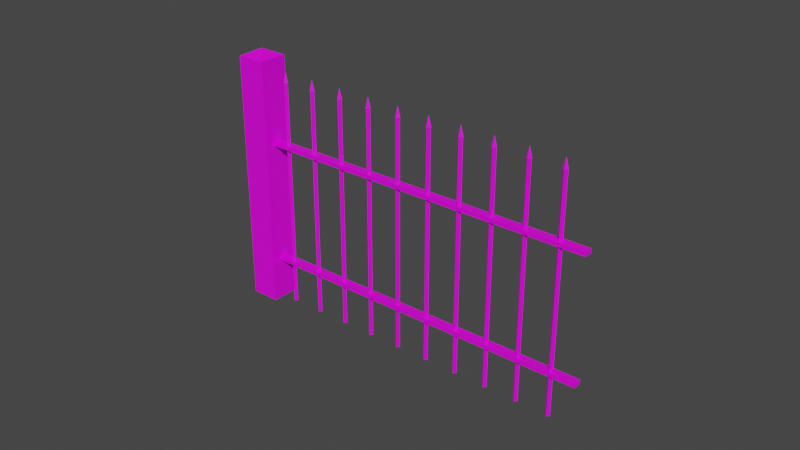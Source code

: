 # Source: P_ot_Cmentarz.blend  (saved by Blender 2.83.19; exported with 4.5.12 LTS)
import bpy
from mathutils import Matrix  # noqa: F401  (used for matrix-valued properties, if any)

bpy.ops.wm.read_factory_settings(use_empty=True)
scene = bpy.context.scene
scene.name = 'Scene'

# ---- collections
col_collection = bpy.data.collections.new('Collection'); scene.collection.children.link(col_collection)

# ---- images (referenced by path relative to the original .blend; pixels are not part of the script)
import os
ASSET_DIR = os.environ.get("B2B_ASSET_DIR", "")  # directory of the original .blend (textures are referenced by path, not embedded)
HERE = os.path.dirname(os.path.abspath(__file__))  # packed textures are extracted next to this script under _unpacked/

def load_image(name, relpath, width, height, colorspace="sRGB"):
    """Load a texture the original file referenced (path relative to the .blend, or extracted next to this script)."""
    p = next((c for c in (os.path.join(HERE, relpath), os.path.join(ASSET_DIR, relpath)) if relpath and os.path.exists(c)), "")
    if p:
        img = bpy.data.images.load(p, check_existing=True)
        img.name = name
    else:  # same state as the original file: an image datablock whose file is absent (Cycles renders it pink)
        img = bpy.data.images.new(name, width, height)
        img.source = "FILE"
        img.filepath = "//" + (relpath or name)
    img.colorspace_settings.name = colorspace
    return img
img_p_ot_cmentarz_png = load_image('Płot_Cmentarz.png', 'Płot_Cmentarz.png', 1024, 1024, 'sRGB')

# ---- materials (node trees are filled in below, after node groups)
mat_material = bpy.data.materials.new('Material')
mat_material.alpha_threshold = 0.0
mat_material.use_transparent_shadow = False
mat_material.line_color = (0.0, 0.0, 0.0, 1.0)

# ---- material node trees
mat_material.use_nodes = True; mat_material.node_tree.nodes.clear()
_N = mat_material.node_tree.nodes; _L = mat_material.node_tree.links
n0 = _N.new('ShaderNodeOutputMaterial'); n0.name = 'Material Output'; n0.location = (300, 300)
n1 = _N.new('ShaderNodeBsdfPrincipled'); n1.name = 'Principled BSDF'; n1.location = (10, 300)
n1.distribution = 'GGX'
n1.subsurface_method = 'BURLEY'
n1.inputs[2].default_value = 0.4
n1.inputs[3].default_value = 1.45
n1.inputs[27].default_value = (0.0, 0.0, 0.0, 1.0)
n1.inputs[28].default_value = 1.0
n2 = _N.new('ShaderNodeTexImage'); n2.name = 'Image Texture'; n2.location = (-414, 207)
n2.image = img_p_ot_cmentarz_png
_L.new(n1.outputs[0], n0.inputs[0])
_L.new(n2.outputs[0], n1.inputs[0])
n0.is_active_output = True

# ---- world
world_world = bpy.data.worlds.new('World'); scene.world = world_world
world_world.use_nodes = True; world_world.node_tree.nodes.clear()
_N = world_world.node_tree.nodes; _L = world_world.node_tree.links
n0 = _N.new('ShaderNodeOutputWorld'); n0.name = 'World Output'; n0.location = (300, 300)
n1 = _N.new('ShaderNodeBackground'); n1.name = 'Background'; n1.location = (10, 300)
n1.inputs[0].default_value = (0.05088, 0.05088, 0.05088, 1.0)
_L.new(n1.outputs[0], n0.inputs[0])
n0.is_active_output = True
world_world.color = (0.05088, 0.05088, 0.05088)
world_world.use_sun_shadow = False
world_world.sun_shadow_jitter_overblur = 0.0

# ---- meshes
me_plane = bpy.data.meshes.new('Plane')
me_plane.from_pydata([(-0.0125, -0.0125, 0.0), (0.0125, -0.0125, 0.0), (-0.0125, 0.0125, 0.0), (0.0125, 0.0125, 0.0), (-0.0125, -0.0125, 1.65), (0.0125, -0.0125, 1.65), (-0.0125, 0.0125, 1.65), (0.0125, 0.0125, 1.65), (-0.015, -0.015, 1.655), (0.015, -0.015, 1.655), (-0.015, 0.015, 1.655), (0.015, 0.015, 1.655), (-0.1108, -0.06848, 1.185), (-0.06848, -0.1108, 1.185), (0.0, 0.0, 1.73), (-0.1108, -0.06848, 1.215), (-0.06848, -0.1108, 1.215), (-0.06848, -0.1108, 0.3), (-0.1108, -0.06848, 0.3), (-0.06848, -0.1108, 0.33), (-0.1108, -0.06848, 0.33), (0.157, 0.157, 0.0), (0.182, 0.157, 0.0), (0.157, 0.182, 0.0), (0.182, 0.182, 0.0), (0.157, 0.157, 1.65), (0.182, 0.157, 1.65), (0.157, 0.182, 1.65), (0.182, 0.182, 1.65), (0.1545, 0.1545, 1.655), (0.1845, 0.1545, 1.655), (0.1545, 0.1845, 1.655), (0.1845, 0.1845, 1.655), (0.1695, 0.1695, 1.73), (0.3264, 0.3264, 0.0), (0.3514, 0.3264, 0.0), (0.3264, 0.3514, 0.0), (0.3514, 0.3514, 0.0), (0.3264, 0.3264, 1.65), (0.3514, 0.3264, 1.65), (0.3264, 0.3514, 1.65), (0.3514, 0.3514, 1.65), (0.3239, 0.3239, 1.655), (0.3539, 0.3239, 1.655), (0.3239, 0.3539, 1.655), (0.3539, 0.3539, 1.655), (0.3389, 0.3389, 1.73), (0.4959, 0.4959, 0.0), (0.5209, 0.4959, 0.0), (0.4959, 0.5209, 0.0), (0.5209, 0.5209, 0.0), (0.4959, 0.4959, 1.65), (0.5209, 0.4959, 1.65), (0.4959, 0.5209, 1.65), (0.5209, 0.5209, 1.65), (0.4934, 0.4934, 1.655), (0.5234, 0.4934, 1.655), (0.4934, 0.5234, 1.655), (0.5234, 0.5234, 1.655), (0.5084, 0.5084, 1.73), (0.6653, 0.6653, 0.0), (0.6903, 0.6653, 0.0), (0.6653, 0.6903, 0.0), (0.6903, 0.6903, 0.0), (0.6653, 0.6653, 1.65), (0.6903, 0.6653, 1.65), (0.6653, 0.6903, 1.65), (0.6903, 0.6903, 1.65), (0.6628, 0.6628, 1.655), (0.6928, 0.6628, 1.655), (0.6628, 0.6928, 1.655), (0.6928, 0.6928, 1.655), (0.6778, 0.6778, 1.73), (0.8348, 0.8348, 0.0), (0.8598, 0.8348, 0.0), (0.8348, 0.8598, 0.0), (0.8598, 0.8598, 0.0), (0.8348, 0.8348, 1.65), (0.8598, 0.8348, 1.65), (0.8348, 0.8598, 1.65), (0.8598, 0.8598, 1.65), (0.8323, 0.8323, 1.655), (0.8623, 0.8323, 1.655), (0.8323, 0.8623, 1.655), (0.8623, 0.8623, 1.655), (0.8473, 0.8473, 1.73), (1.004, 1.004, 0.0), (1.029, 1.004, 0.0), (1.004, 1.029, 0.0), (1.029, 1.029, 0.0), (1.004, 1.004, 1.65), (1.029, 1.004, 1.65), (1.004, 1.029, 1.65), (1.029, 1.029, 1.65), (1.002, 1.002, 1.655), (1.032, 1.002, 1.655), (1.002, 1.032, 1.655), (1.032, 1.032, 1.655), (1.017, 1.017, 1.73), (1.174, 1.174, 0.0), (1.199, 1.174, 0.0), (1.174, 1.199, 0.0), (1.199, 1.199, 0.0), (1.174, 1.174, 1.65), (1.199, 1.174, 1.65), (1.174, 1.199, 1.65), (1.199, 1.199, 1.65), (1.171, 1.171, 1.655), (1.201, 1.171, 1.655), (1.171, 1.201, 1.655), (1.201, 1.201, 1.655), (1.186, 1.186, 1.73), (1.343, 1.343, 0.0), (1.368, 1.343, 0.0), (1.343, 1.368, 0.0), (1.368, 1.368, 0.0), (1.343, 1.343, 1.65), (1.368, 1.343, 1.65), (1.343, 1.368, 1.65), (1.368, 1.368, 1.65), (1.341, 1.341, 1.655), (1.371, 1.341, 1.655), (1.341, 1.371, 1.655), (1.371, 1.371, 1.655), (1.356, 1.356, 1.73), (1.513, 1.513, 0.0), (1.538, 1.513, 0.0), (1.513, 1.538, 0.0), (1.538, 1.538, 0.0), (1.513, 1.513, 1.65), (1.538, 1.513, 1.65), (1.513, 1.538, 1.65), (1.538, 1.538, 1.65), (1.51, 1.51, 1.655), (1.54, 1.51, 1.655), (1.51, 1.54, 1.655), (1.54, 1.54, 1.655), (1.679, 1.637, 1.185), (1.525, 1.525, 1.73), (1.637, 1.679, 1.215), (1.679, 1.637, 1.215), (1.637, 1.679, 1.185), (-0.15, -0.00345, 0.0), (1.679, 1.637, 0.3), (-0.2965, -0.15, 0.0), (1.637, 1.679, 0.3), (-0.00345, -0.15, 0.0), (1.679, 1.637, 0.33), (-0.15, -0.2965, 0.0), (1.637, 1.679, 0.33), (-0.15, -0.00345, 1.8), (-0.2965, -0.15, 1.8), (-0.00345, -0.15, 1.8), (-0.15, -0.2965, 1.8), (-0.15, -0.15, 1.85)], [], [(0, 2, 3, 1), (5, 7, 11, 9), (1, 3, 7, 5), (2, 0, 4, 6), (3, 2, 6, 7), (0, 1, 5, 4), (11, 10, 14), (6, 4, 8, 10), (7, 6, 10, 11), (4, 5, 9, 8), (8, 9, 14), (9, 11, 14), (10, 8, 14), (12, 13, 16, 15), (18, 17, 19, 20), (21, 23, 24, 22), (26, 28, 32, 30), (22, 24, 28, 26), (23, 21, 25, 27), (24, 23, 27, 28), (21, 22, 26, 25), (32, 31, 33), (27, 25, 29, 31), (28, 27, 31, 32), (25, 26, 30, 29), (29, 30, 33), (30, 32, 33), (31, 29, 33), (34, 36, 37, 35), (39, 41, 45, 43), (35, 37, 41, 39), (36, 34, 38, 40), (37, 36, 40, 41), (34, 35, 39, 38), (45, 44, 46), (40, 38, 42, 44), (41, 40, 44, 45), (38, 39, 43, 42), (42, 43, 46), (43, 45, 46), (44, 42, 46), (47, 49, 50, 48), (52, 54, 58, 56), (48, 50, 54, 52), (49, 47, 51, 53), (50, 49, 53, 54), (47, 48, 52, 51), (58, 57, 59), (53, 51, 55, 57), (54, 53, 57, 58), (51, 52, 56, 55), (55, 56, 59), (56, 58, 59), (57, 55, 59), (60, 62, 63, 61), (65, 67, 71, 69), (61, 63, 67, 65), (62, 60, 64, 66), (63, 62, 66, 67), (60, 61, 65, 64), (71, 70, 72), (66, 64, 68, 70), (67, 66, 70, 71), (64, 65, 69, 68), (68, 69, 72), (69, 71, 72), (70, 68, 72), (73, 75, 76, 74), (78, 80, 84, 82), (74, 76, 80, 78), (75, 73, 77, 79), (76, 75, 79, 80), (73, 74, 78, 77), (84, 83, 85), (79, 77, 81, 83), (80, 79, 83, 84), (77, 78, 82, 81), (81, 82, 85), (82, 84, 85), (83, 81, 85), (86, 88, 89, 87), (91, 93, 97, 95), (87, 89, 93, 91), (88, 86, 90, 92), (89, 88, 92, 93), (86, 87, 91, 90), (97, 96, 98), (92, 90, 94, 96), (93, 92, 96, 97), (90, 91, 95, 94), (94, 95, 98), (95, 97, 98), (96, 94, 98), (99, 101, 102, 100), (104, 106, 110, 108), (100, 102, 106, 104), (101, 99, 103, 105), (102, 101, 105, 106), (99, 100, 104, 103), (110, 109, 111), (105, 103, 107, 109), (106, 105, 109, 110), (103, 104, 108, 107), (107, 108, 111), (108, 110, 111), (109, 107, 111), (112, 114, 115, 113), (117, 119, 123, 121), (113, 115, 119, 117), (114, 112, 116, 118), (115, 114, 118, 119), (112, 113, 117, 116), (123, 122, 124), (118, 116, 120, 122), (119, 118, 122, 123), (116, 117, 121, 120), (120, 121, 124), (121, 123, 124), (122, 120, 124), (125, 127, 128, 126), (130, 132, 136, 134), (126, 128, 132, 130), (127, 125, 129, 131), (128, 127, 131, 132), (125, 126, 130, 129), (136, 135, 138), (131, 129, 133, 135), (132, 131, 135, 136), (129, 130, 134, 133), (12, 141, 137, 13), (133, 134, 138), (134, 136, 138), (135, 133, 138), (148, 144, 142, 146), (137, 141, 139, 140), (18, 145, 143, 17), (18, 20, 149, 145), (15, 16, 140, 139), (19, 17, 143, 147), (20, 19, 147, 149), (16, 13, 137, 140), (143, 145, 149, 147), (12, 15, 139, 141), (153, 152, 154), (142, 144, 151, 150), (144, 148, 153, 151), (146, 142, 150, 152), (148, 146, 152, 153), (152, 150, 154), (150, 151, 154), (151, 153, 154)])
_uv = me_plane.uv_layers.new(name='UVMap')
_uv.uv.foreach_set('vector', [0.9575, 0.3076, 0.9575, 0.3565, 0.9563, 0.3565, 0.9563, 0.3076, 0.09834, 0.3076, 0.09834, 0.3565, 0.09563, 0.3614, 0.09563, 0.3027, 0.9563, 0.3076, 0.9563, 0.3565, 0.09834, 0.3565, 0.09834, 0.3076, 0.9563, 0.249, 0.9563, 0.2978, 0.09834, 0.2978, 0.09834, 0.249, 0.9563, 0.1317, 0.9563, 0.1806, 0.09834, 0.1806, 0.09834, 0.1317, 0.9563, 0.1903, 0.9563, 0.2392, 0.09834, 0.2392, 0.09834, 0.1903, 0.09563, 0.1268, 0.09563, 0.1854, 0.05731, 0.1561, 0.09834, 0.249, 0.09834, 0.2978, 0.09563, 0.3027, 0.09563, 0.2441, 0.09834, 0.1317, 0.09834, 0.1806, 0.09563, 0.1854, 0.09563, 0.1268, 0.09834, 0.1903, 0.09834, 0.2392, 0.09563, 0.2441, 0.09563, 0.1854, 0.09563, 0.1854, 0.09563, 0.2441, 0.05731, 0.2148, 0.09563, 0.3027, 0.09563, 0.3614, 0.05731, 0.332, 0.09563, 0.2441, 0.09563, 0.3027, 0.05731, 0.2734, 0.993, 0.4398, 0.993, 0.4518, 0.9245, 0.4518, 0.9245, 0.4398, 0.9245, 0.4518, 0.9245, 0.4398, 0.993, 0.4398, 0.993, 0.4518, 0.9563, 0.3076, 0.9575, 0.3076, 0.9575, 0.3565, 0.9563, 0.3565, 0.09834, 0.1903, 0.09834, 0.2392, 0.09563, 0.2441, 0.09563, 0.1854, 0.9563, 0.1903, 0.9563, 0.2392, 0.09834, 0.2392, 0.09834, 0.1903, 0.9563, 0.1317, 0.9563, 0.1806, 0.09834, 0.1806, 0.09834, 0.1317, 0.9563, 0.249, 0.9563, 0.2978, 0.09834, 0.2978, 0.09834, 0.249, 0.9563, 0.3076, 0.9563, 0.3565, 0.09834, 0.3565, 0.09834, 0.3076, 0.09563, 0.2441, 0.09563, 0.3027, 0.05731, 0.2734, 0.09834, 0.1317, 0.09834, 0.1806, 0.09563, 0.1854, 0.09563, 0.1268, 0.09834, 0.249, 0.09834, 0.2978, 0.09563, 0.3027, 0.09563, 0.2441, 0.09834, 0.3076, 0.09834, 0.3565, 0.09563, 0.3614, 0.09563, 0.3027, 0.09563, 0.3027, 0.09563, 0.3614, 0.05731, 0.332, 0.09563, 0.1854, 0.09563, 0.2441, 0.05731, 0.2148, 0.09563, 0.1268, 0.09563, 0.1854, 0.05731, 0.1561, 0.9575, 0.3076, 0.9575, 0.3565, 0.9563, 0.3565, 0.9563, 0.3076, 0.09834, 0.3076, 0.09834, 0.3565, 0.09563, 0.3614, 0.09563, 0.3027, 0.9563, 0.3076, 0.9563, 0.3565, 0.09834, 0.3565, 0.09834, 0.3076, 0.9563, 0.1903, 0.9563, 0.2392, 0.09834, 0.2392, 0.09834, 0.1903, 0.9563, 0.1317, 0.9563, 0.1806, 0.09834, 0.1806, 0.09834, 0.1317, 0.9563, 0.249, 0.9563, 0.2978, 0.09834, 0.2978, 0.09834, 0.249, 0.09563, 0.1268, 0.09563, 0.1854, 0.05731, 0.1561, 0.09834, 0.1903, 0.09834, 0.2392, 0.09563, 0.2441, 0.09563, 0.1854, 0.09834, 0.1317, 0.09834, 0.1806, 0.09563, 0.1854, 0.09563, 0.1268, 0.09834, 0.249, 0.09834, 0.2978, 0.09563, 0.3027, 0.09563, 0.2441, 0.09563, 0.2441, 0.09563, 0.3027, 0.05731, 0.2734, 0.09563, 0.3027, 0.09563, 0.3614, 0.05731, 0.332, 0.09563, 0.1854, 0.09563, 0.2441, 0.05731, 0.2148, 0.9563, 0.3076, 0.9575, 0.3076, 0.9575, 0.3565, 0.9563, 0.3565, 0.09834, 0.1317, 0.09834, 0.1806, 0.09563, 0.1854, 0.09563, 0.1268, 0.9563, 0.1317, 0.9563, 0.1806, 0.09834, 0.1806, 0.09834, 0.1317, 0.9563, 0.249, 0.9563, 0.2978, 0.09834, 0.2978, 0.09834, 0.249, 0.9563, 0.1903, 0.9563, 0.2392, 0.09834, 0.2392, 0.09834, 0.1903, 0.9563, 0.3076, 0.9563, 0.3565, 0.09834, 0.3565, 0.09834, 0.3076, 0.09563, 0.1854, 0.09563, 0.2441, 0.05731, 0.2148, 0.09834, 0.249, 0.09834, 0.2978, 0.09563, 0.3027, 0.09563, 0.2441, 0.09834, 0.1903, 0.09834, 0.2392, 0.09563, 0.2441, 0.09563, 0.1854, 0.09834, 0.3076, 0.09834, 0.3565, 0.09563, 0.3614, 0.09563, 0.3027, 0.09563, 0.3027, 0.09563, 0.3614, 0.05731, 0.332, 0.09563, 0.1268, 0.09563, 0.1854, 0.05731, 0.1561, 0.09563, 0.2441, 0.09563, 0.3027, 0.05731, 0.2734, 0.9575, 0.3076, 0.9575, 0.3565, 0.9563, 0.3565, 0.9563, 0.3076, 0.09834, 0.3076, 0.09834, 0.3565, 0.09563, 0.3614, 0.09563, 0.3027, 0.9563, 0.3076, 0.9563, 0.3565, 0.09834, 0.3565, 0.09834, 0.3076, 0.9563, 0.1903, 0.9563, 0.2392, 0.09834, 0.2392, 0.09834, 0.1903, 0.9563, 0.1317, 0.9563, 0.1806, 0.09834, 0.1806, 0.09834, 0.1317, 0.9563, 0.249, 0.9563, 0.2978, 0.09834, 0.2978, 0.09834, 0.249, 0.09563, 0.1268, 0.09563, 0.1854, 0.05731, 0.1561, 0.09834, 0.1903, 0.09834, 0.2392, 0.09563, 0.2441, 0.09563, 0.1854, 0.09834, 0.1317, 0.09834, 0.1806, 0.09563, 0.1854, 0.09563, 0.1268, 0.09834, 0.249, 0.09834, 0.2978, 0.09563, 0.3027, 0.09563, 0.2441, 0.09563, 0.2441, 0.09563, 0.3027, 0.05731, 0.2734, 0.09563, 0.3027, 0.09563, 0.3614, 0.05731, 0.332, 0.09563, 0.1854, 0.09563, 0.2441, 0.05731, 0.2148, 0.9575, 0.3565, 0.9563, 0.3565, 0.9563, 0.3076, 0.9575, 0.3076, 0.09834, 0.1317, 0.09834, 0.1806, 0.09563, 0.1854, 0.09563, 0.1268, 0.9563, 0.1317, 0.9563, 0.1806, 0.09834, 0.1806, 0.09834, 0.1317, 0.9563, 0.1903, 0.9563, 0.2392, 0.09834, 0.2392, 0.09834, 0.1903, 0.9563, 0.3076, 0.9563, 0.3565, 0.09834, 0.3565, 0.09834, 0.3076, 0.9563, 0.249, 0.9563, 0.2978, 0.09834, 0.2978, 0.09834, 0.249, 0.09563, 0.3027, 0.09563, 0.3614, 0.05731, 0.332, 0.09834, 0.1903, 0.09834, 0.2392, 0.09563, 0.2441, 0.09563, 0.1854, 0.09834, 0.3076, 0.09834, 0.3565, 0.09563, 0.3614, 0.09563, 0.3027, 0.09834, 0.249, 0.09834, 0.2978, 0.09563, 0.3027, 0.09563, 0.2441, 0.09563, 0.2441, 0.09563, 0.3027, 0.05731, 0.2734, 0.09563, 0.1268, 0.09563, 0.1854, 0.05731, 0.1561, 0.09563, 0.1854, 0.09563, 0.2441, 0.05731, 0.2148, 0.9575, 0.3076, 0.9575, 0.3565, 0.9563, 0.3565, 0.9563, 0.3076, 0.09834, 0.3076, 0.09834, 0.3565, 0.09563, 0.3614, 0.09563, 0.3027, 0.9563, 0.3076, 0.9563, 0.3565, 0.09834, 0.3565, 0.09834, 0.3076, 0.9563, 0.249, 0.9563, 0.2978, 0.09834, 0.2978, 0.09834, 0.249, 0.9563, 0.1317, 0.9563, 0.1806, 0.09834, 0.1806, 0.09834, 0.1317, 0.9563, 0.1903, 0.9563, 0.2392, 0.09834, 0.2392, 0.09834, 0.1903, 0.09563, 0.1268, 0.09563, 0.1854, 0.05731, 0.1561, 0.09834, 0.249, 0.09834, 0.2978, 0.09563, 0.3027, 0.09563, 0.2441, 0.09834, 0.1317, 0.09834, 0.1806, 0.09563, 0.1854, 0.09563, 0.1268, 0.09834, 0.1903, 0.09834, 0.2392, 0.09563, 0.2441, 0.09563, 0.1854, 0.09563, 0.1854, 0.09563, 0.2441, 0.05731, 0.2148, 0.09563, 0.3027, 0.09563, 0.3614, 0.05731, 0.332, 0.09563, 0.2441, 0.09563, 0.3027, 0.05731, 0.2734, 0.9575, 0.3565, 0.9563, 0.3565, 0.9563, 0.3076, 0.9575, 0.3076, 0.09834, 0.1317, 0.09834, 0.1806, 0.09563, 0.1854, 0.09563, 0.1268, 0.9563, 0.1317, 0.9563, 0.1806, 0.09834, 0.1806, 0.09834, 0.1317, 0.9563, 0.1903, 0.9563, 0.2392, 0.09834, 0.2392, 0.09834, 0.1903, 0.9563, 0.3076, 0.9563, 0.3565, 0.09834, 0.3565, 0.09834, 0.3076, 0.9563, 0.249, 0.9563, 0.2978, 0.09834, 0.2978, 0.09834, 0.249, 0.09563, 0.3027, 0.09563, 0.3614, 0.05731, 0.332, 0.09834, 0.1903, 0.09834, 0.2392, 0.09563, 0.2441, 0.09563, 0.1854, 0.09834, 0.3076, 0.09834, 0.3565, 0.09563, 0.3614, 0.09563, 0.3027, 0.09834, 0.249, 0.09834, 0.2978, 0.09563, 0.3027, 0.09563, 0.2441, 0.09563, 0.2441, 0.09563, 0.3027, 0.05731, 0.2734, 0.09563, 0.1268, 0.09563, 0.1854, 0.05731, 0.1561, 0.09563, 0.1854, 0.09563, 0.2441, 0.05731, 0.2148, 0.9575, 0.3565, 0.9563, 0.3565, 0.9563, 0.3076, 0.9575, 0.3076, 0.09834, 0.249, 0.09834, 0.2978, 0.09563, 0.3027, 0.09563, 0.2441, 0.9563, 0.249, 0.9563, 0.2978, 0.09834, 0.2978, 0.09834, 0.249, 0.9563, 0.1317, 0.9563, 0.1806, 0.09834, 0.1806, 0.09834, 0.1317, 0.9563, 0.3076, 0.9563, 0.3565, 0.09834, 0.3565, 0.09834, 0.3076, 0.9563, 0.1903, 0.9563, 0.2392, 0.09834, 0.2392, 0.09834, 0.1903, 0.09563, 0.3027, 0.09563, 0.3614, 0.05731, 0.332, 0.09834, 0.1317, 0.09834, 0.1806, 0.09563, 0.1854, 0.09563, 0.1268, 0.09834, 0.3076, 0.09834, 0.3565, 0.09563, 0.3614, 0.09563, 0.3027, 0.09834, 0.1903, 0.09834, 0.2392, 0.09563, 0.2441, 0.09563, 0.1854, 0.09563, 0.1854, 0.09563, 0.2441, 0.05731, 0.2148, 0.09563, 0.2441, 0.09563, 0.3027, 0.05731, 0.2734, 0.09563, 0.1268, 0.09563, 0.1854, 0.05731, 0.1561, 0.9575, 0.3076, 0.9575, 0.3565, 0.9563, 0.3565, 0.9563, 0.3076, 0.09834, 0.3076, 0.09834, 0.3565, 0.09563, 0.3614, 0.09563, 0.3027, 0.9563, 0.3076, 0.9563, 0.3565, 0.09834, 0.3565, 0.09834, 0.3076, 0.9563, 0.1903, 0.9563, 0.2392, 0.09834, 0.2392, 0.09834, 0.1903, 0.9563, 0.1317, 0.9563, 0.1806, 0.09834, 0.1806, 0.09834, 0.1317, 0.9563, 0.249, 0.9563, 0.2978, 0.09834, 0.2978, 0.09834, 0.249, 0.09563, 0.1268, 0.09563, 0.1854, 0.05731, 0.1561, 0.09834, 0.1903, 0.09834, 0.2392, 0.09563, 0.2441, 0.09563, 0.1854, 0.09834, 0.1317, 0.09834, 0.1806, 0.09563, 0.1854, 0.09563, 0.1268, 0.09834, 0.249, 0.09834, 0.2978, 0.09563, 0.3027, 0.09563, 0.2441, 0.7875, 0.4278, 0.7875, 0.9069, 0.6507, 0.9069, 0.6507, 0.4278, 0.09563, 0.2441, 0.09563, 0.3027, 0.05731, 0.2734, 0.09563, 0.3027, 0.09563, 0.3614, 0.05731, 0.332, 0.09563, 0.1854, 0.09563, 0.2441, 0.05731, 0.2148, 0.1049, 0.8334, 0.1049, 0.882, 0.05627, 0.882, 0.05627, 0.8334, 0.993, 0.4278, 0.993, 0.4398, 0.9245, 0.4398, 0.9245, 0.4278, 0.7875, 0.4278, 0.7875, 0.9069, 0.6507, 0.9069, 0.6507, 0.4278, 0.7875, 0.4278, 0.856, 0.4278, 0.856, 0.9069, 0.7875, 0.9069, 0.6507, 0.9069, 0.5139, 0.9069, 0.5139, 0.4278, 0.6507, 0.4278, 0.856, 0.4278, 0.9245, 0.4278, 0.9245, 0.9069, 0.856, 0.9069, 0.6507, 0.9069, 0.5139, 0.9069, 0.5139, 0.4278, 0.6507, 0.4278, 0.856, 0.4278, 0.9245, 0.4278, 0.9245, 0.9069, 0.856, 0.9069, 0.993, 0.4278, 0.993, 0.4398, 0.9245, 0.4398, 0.9245, 0.4278, 0.7875, 0.4278, 0.856, 0.4278, 0.856, 0.9069, 0.7875, 0.9069, 0.05621, 0.76, 0.05621, 0.8087, 0.02921, 0.7844, 0.4786, 0.6628, 0.4786, 0.7114, 0.05621, 0.7114, 0.05621, 0.6628, 0.4786, 0.7114, 0.4786, 0.76, 0.05621, 0.76, 0.05621, 0.7114, 0.4786, 0.6141, 0.4786, 0.6628, 0.05621, 0.6628, 0.05621, 0.6141, 0.4786, 0.76, 0.4786, 0.8087, 0.05621, 0.8087, 0.05621, 0.76, 0.05621, 0.6141, 0.05621, 0.6628, 0.02921, 0.6384, 0.05621, 0.6628, 0.05621, 0.7114, 0.02921, 0.6871, 0.05621, 0.7114, 0.05621, 0.76, 0.02921, 0.7357])
me_plane.materials.append(mat_material)
me_plane.use_remesh_fix_poles = True
me_plane.use_remesh_preserve_attributes = False
me_plane.use_mirror_vertex_groups = False
me_plane.update()

# ---- objects
ob_plane = bpy.data.objects.new('Plane', me_plane)

# ---- transforms, parenting, visibility, modifiers, constraints
ob_plane.location = (0.0, 0.0, 0.0)
ob_plane.rotation_euler = (0.0, -0.0, -0.7854)
ob_plane.lineart.crease_threshold = 0.0

# ---- collection membership
col_collection.objects.link(ob_plane)

# ---- scene / render settings (as saved in the file)
scene.frame_start = 1; scene.frame_end = 250; scene.frame_set(1)
scene.render.engine = 'BLENDER_EEVEE_NEXT'
scene.cycles.use_denoising = False
scene.cycles.samples = 128
scene.cycles.sampling_pattern = 'TABULATED_SOBOL'
scene.cycles.use_adaptive_sampling = False
scene.cycles.use_light_tree = False
scene.view_settings.view_transform = 'Filmic'
bpy.context.view_layer.update()

# ---- added for rendering (the .blend has no active camera and no usable light): camera, sun
cam_auto = bpy.data.cameras.new('AutoCamera')
cam_auto.lens = 50.0
cam_auto.sensor_width = 36.0
cam_auto.clip_end = 1000.0
ob_auto_camera = bpy.data.objects.new('AutoCamera', cam_auto)
scene.collection.objects.link(ob_auto_camera)
ob_auto_camera.location = (5.01386, -4.84366, 4.1541)
ob_auto_camera.rotation_euler = (1.09748, -7.21219e-08, 0.694738)
scene.camera = ob_auto_camera
light_auto_sun = bpy.data.lights.new('AutoSun', 'SUN')
light_auto_sun.energy = 3.0
light_auto_sun.angle = 0.0523599
ob_auto_sun = bpy.data.objects.new('AutoSun', light_auto_sun)
scene.collection.objects.link(ob_auto_sun)
ob_auto_sun.rotation_euler = (0.872665, 0.174533, 0.523599)
bpy.context.view_layer.update()
